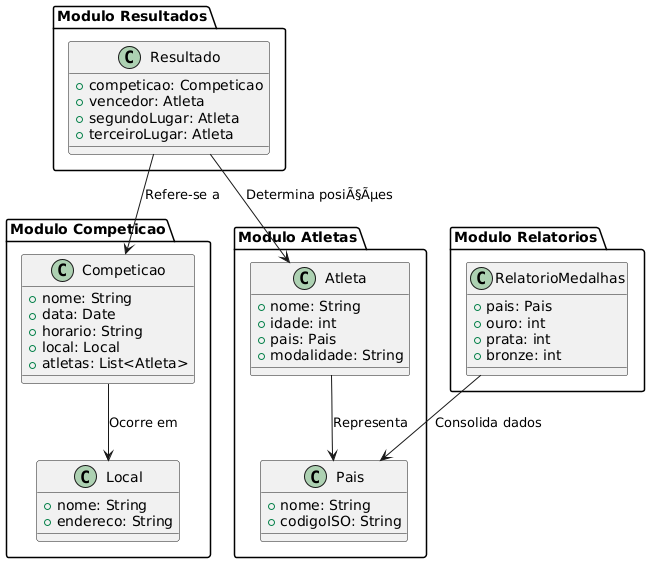

The diagram above was rendered by PlantUML. Its source (embedded in the PNG):
@startuml
package "Modulo Competicao" {
    class Competicao {
        +nome: String
        +data: Date
        +horario: String
        +local: Local
        +atletas: List<Atleta>
    }
    class Local {
        +nome: String
        +endereco: String
    }
    Competicao --> Local : Ocorre em
}

package "Modulo Atletas" {
    class Atleta {
        +nome: String
        +idade: int
        +pais: Pais
        +modalidade: String
    }
    class Pais {
        +nome: String
        +codigoISO: String
    }
    Atleta --> Pais : Representa
}

package "Modulo Resultados" {
    class Resultado {
        +competicao: Competicao
        +vencedor: Atleta
        +segundoLugar: Atleta
        +terceiroLugar: Atleta
    }
    Resultado --> Competicao : Refere-se a
    Resultado --> Atleta : Determina posiÃ§Ãµes
}

package "Modulo Relatorios" {
    class RelatorioMedalhas {
        +pais: Pais
        +ouro: int
        +prata: int
        +bronze: int
    }
    RelatorioMedalhas --> Pais : Consolida dados
}
@enduml